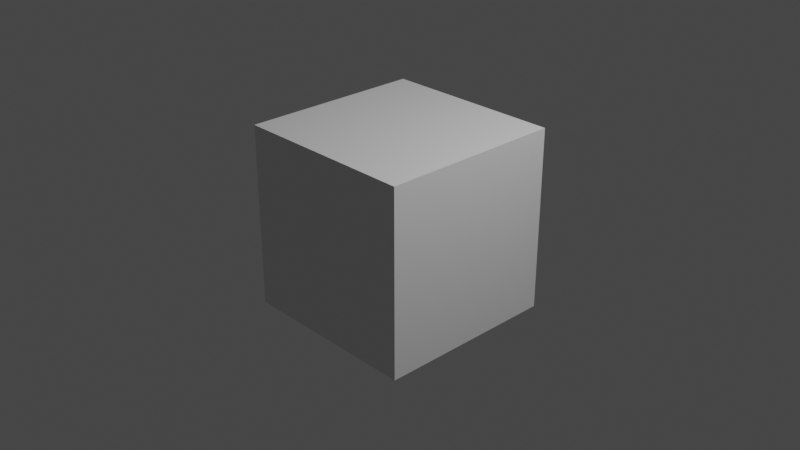 # Source: quit.blend  (saved by Blender 3.4.6; exported with 4.5.12 LTS)
import bpy
from mathutils import Matrix  # noqa: F401  (used for matrix-valued properties, if any)

bpy.ops.wm.read_factory_settings(use_empty=True)
scene = bpy.context.scene
scene.name = 'Scene'

# ---- collections
col_collection = bpy.data.collections.new('Collection'); scene.collection.children.link(col_collection)

# ---- materials (node trees are filled in below, after node groups)
mat_material = bpy.data.materials.new('Material')
mat_material.alpha_threshold = 0.0
mat_material.use_transparent_shadow = False
mat_material.roughness = 0.5
mat_material.line_color = (0.0, 0.0, 0.0, 1.0)

# ---- material node trees
mat_material.use_nodes = True; mat_material.node_tree.nodes.clear()
_N = mat_material.node_tree.nodes; _L = mat_material.node_tree.links
n0 = _N.new('ShaderNodeOutputMaterial'); n0.name = 'Material Output'; n0.location = (300, 300)
n1 = _N.new('ShaderNodeBsdfPrincipled'); n1.name = 'Principled BSDF'; n1.location = (10, 300)
n1.distribution = 'GGX'
n1.subsurface_method = 'RANDOM_WALK_SKIN'
n1.inputs[3].default_value = 1.45
n1.inputs[27].default_value = (0.0, 0.0, 0.0, 1.0)
n1.inputs[28].default_value = 1.0
_L.new(n1.outputs[0], n0.inputs[0])
n0.is_active_output = True

# ---- world
world_world = bpy.data.worlds.new('World'); scene.world = world_world
world_world.use_nodes = True; world_world.node_tree.nodes.clear()
_N = world_world.node_tree.nodes; _L = world_world.node_tree.links
n0 = _N.new('ShaderNodeOutputWorld'); n0.name = 'World Output'; n0.location = (300, 300)
n1 = _N.new('ShaderNodeBackground'); n1.name = 'Background'; n1.location = (10, 300)
n1.inputs[0].default_value = (0.05088, 0.05088, 0.05088, 1.0)
_L.new(n1.outputs[0], n0.inputs[0])
n0.is_active_output = True
world_world.color = (0.05088, 0.05088, 0.05088)
world_world.use_sun_shadow = False
world_world.sun_shadow_jitter_overblur = 0.0

# ---- cameras
cam_camera = bpy.data.cameras.new('Camera')
cam_camera.clip_end = 100.0
cam_camera.ortho_scale = 7.314

# ---- lights
light_light = bpy.data.lights.new('Light', 'POINT')
light_light.transmission_factor = 0.0
light_light.energy = 1000.0
light_light.shadow_soft_size = 0.1
light_light.shadow_maximum_resolution = 0.006
light_light.use_absolute_resolution = True

# ---- meshes
me_cube = bpy.data.meshes.new('Cube')
me_cube.from_pydata([(1.0, 1.0, 1.0), (1.0, 1.0, -1.0), (1.0, -1.0, 1.0), (1.0, -1.0, -1.0), (-1.0, 1.0, 1.0), (-1.0, 1.0, -1.0), (-1.0, -1.0, 1.0), (-1.0, -1.0, -1.0)], [], [(0, 4, 6, 2), (3, 2, 6, 7), (7, 6, 4, 5), (5, 1, 3, 7), (1, 0, 2, 3), (5, 4, 0, 1)])
_uv = me_cube.uv_layers.new(name='UVMap')
_uv.uv.foreach_set('vector', [0.625, 0.5, 0.875, 0.5, 0.875, 0.75, 0.625, 0.75, 0.375, 0.75, 0.625, 0.75, 0.625, 1.0, 0.375, 1.0, 0.375, 0.0, 0.625, 0.0, 0.625, 0.25, 0.375, 0.25, 0.125, 0.5, 0.375, 0.5, 0.375, 0.75, 0.125, 0.75, 0.375, 0.5, 0.625, 0.5, 0.625, 0.75, 0.375, 0.75, 0.375, 0.25, 0.625, 0.25, 0.625, 0.5, 0.375, 0.5])
me_cube.materials.append(mat_material)
me_cube.use_mirror_vertex_groups = False
me_cube.update()

# ---- objects
ob_cube = bpy.data.objects.new('Cube', me_cube)
ob_light = bpy.data.objects.new('Light', light_light)
ob_camera = bpy.data.objects.new('Camera', cam_camera)

# ---- transforms, parenting, visibility, modifiers, constraints
ob_cube.location = (0.0, 0.0, 0.0)
ob_cube.lock_rotations_4d = False
ob_cube.empty_display_type = 'ARROWS'
ob_cube.lineart.crease_threshold = 0.0
ob_light.location = (4.076, 1.005, 5.904)
ob_light.rotation_euler = (0.6503, 0.05522, 1.866)
ob_light.lock_rotations_4d = False
ob_light.empty_display_type = 'ARROWS'
ob_light.color = (0.0, 0.0, 0.0, 0.0)
ob_light.lineart.crease_threshold = 0.0
ob_camera.location = (7.359, -6.926, 4.958)
ob_camera.rotation_euler = (1.109, 0.0, 0.8149)
ob_camera.lock_rotations_4d = False
ob_camera.empty_display_type = 'ARROWS'
ob_camera.color = (0.0, 0.0, 0.0, 0.0)
ob_camera.display_type = 'WIRE'
ob_camera.lineart.crease_threshold = 0.0

# ---- collection membership
col_collection.objects.link(ob_cube)
col_collection.objects.link(ob_light)
col_collection.objects.link(ob_camera)

# ---- scene / render settings (as saved in the file)
scene.camera = ob_camera
scene.frame_start = 1; scene.frame_end = 250; scene.frame_set(1)
scene.render.engine = 'BLENDER_EEVEE_NEXT'
scene.cycles.sampling_pattern = 'TABULATED_SOBOL'
scene.cycles.use_light_tree = False
scene.view_settings.view_transform = 'Filmic'
bpy.context.view_layer.update()
